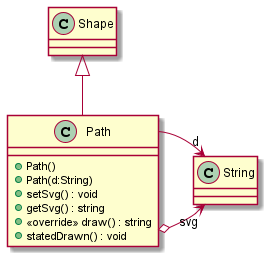

The diagram above was rendered by PlantUML. Its source (embedded in the PNG):
@startuml
class Path {
    + Path()
    + Path(d:String)
    + setSvg() : void
    + getSvg() : string
    + <<override>> draw() : string
    + statedDrawn() : void
}
Shape <|-- Path
Path o-> "svg" String
Path --> "d" String
@enduml